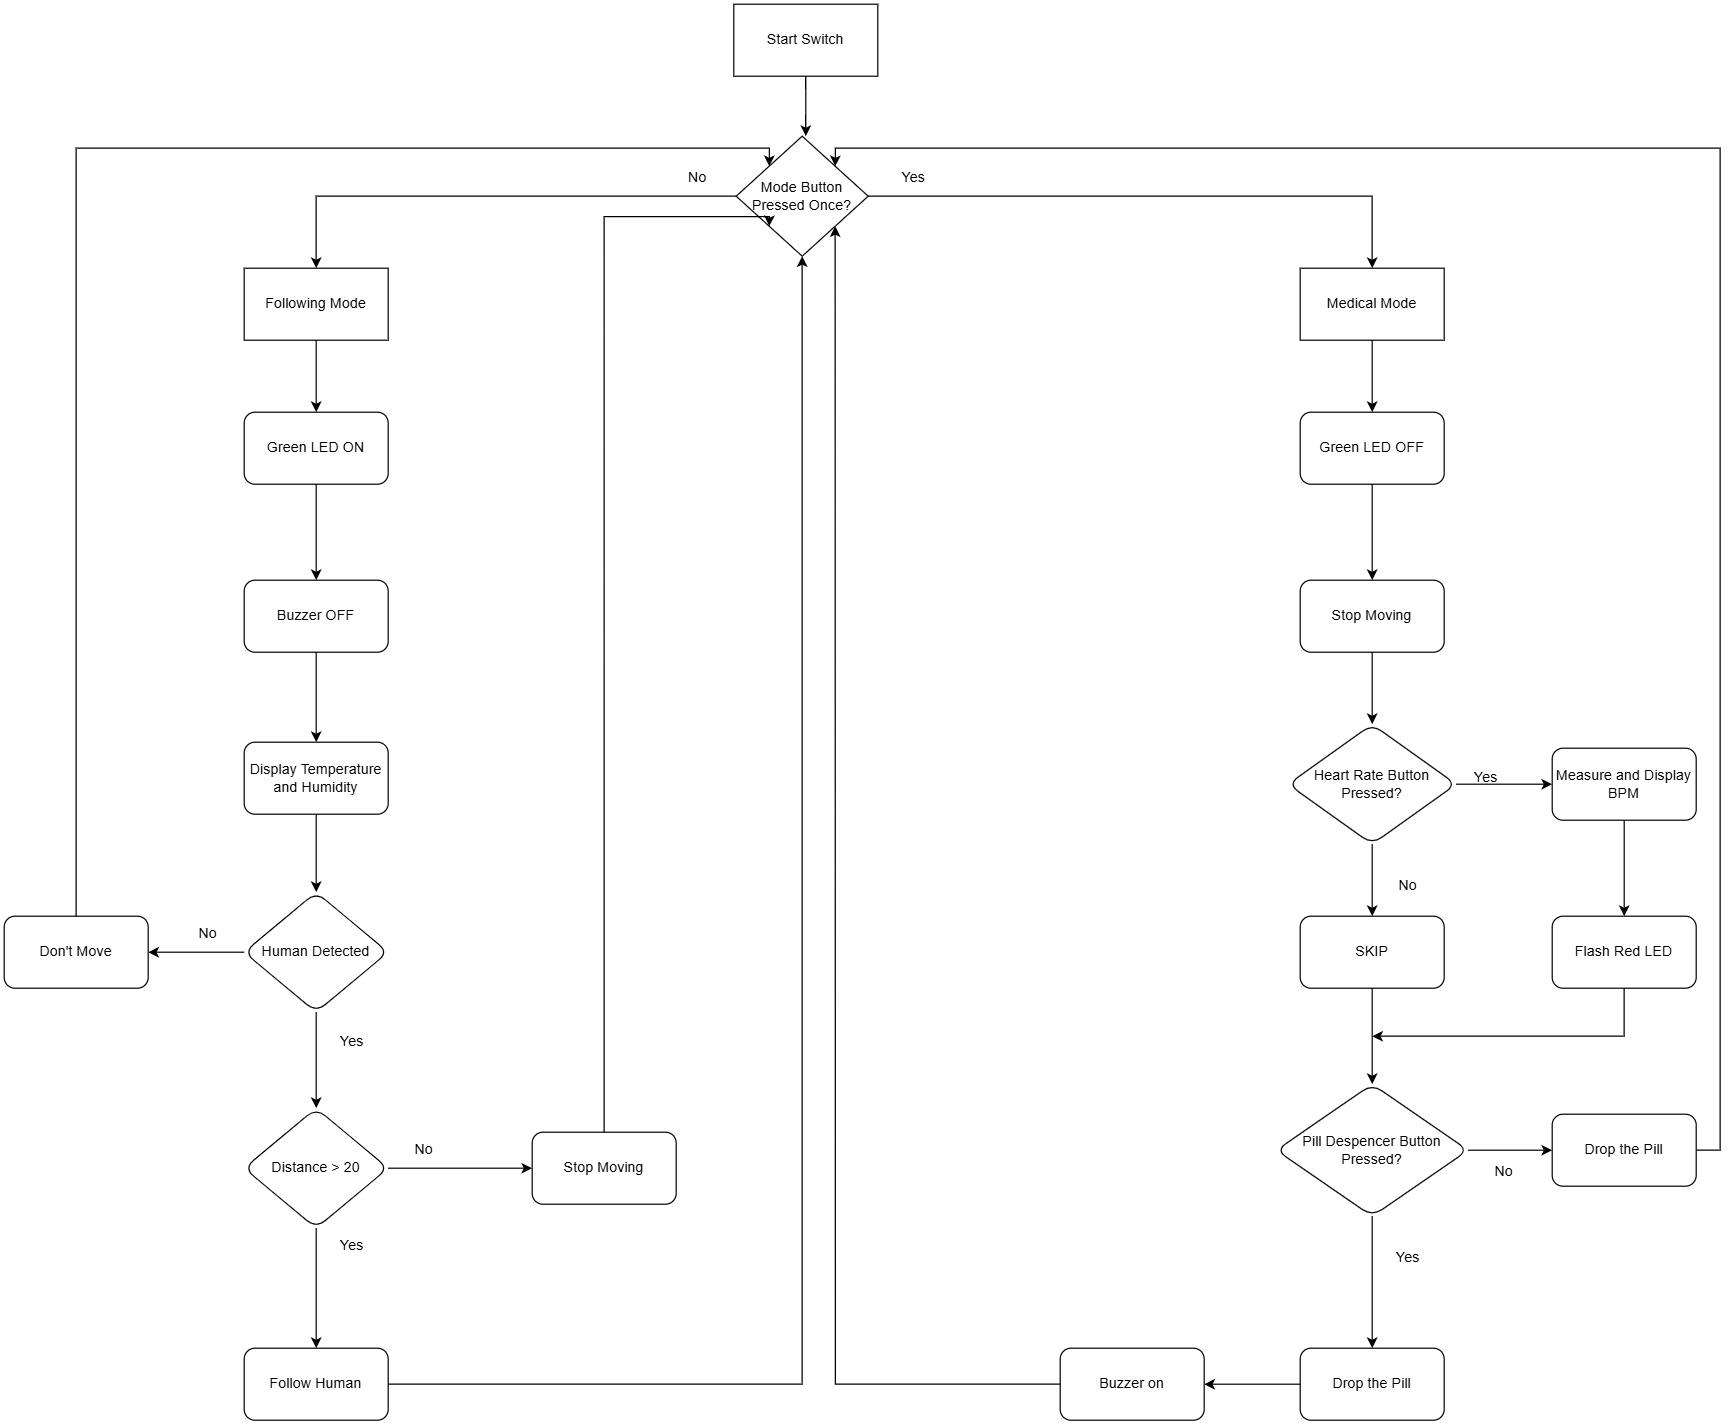

The diagram above was exported from draw.io. Its source (the exported page's mxGraphModel, read from the mxfile embedded in the PNG):
<mxGraphModel dx="4180" dy="1883" grid="1" gridSize="10" guides="1" tooltips="1" connect="1" arrows="1" fold="1" page="1" pageScale="1" pageWidth="2339" pageHeight="3300" math="0" shadow="0">
  <root>
    <mxCell id="WIyWlLk6GJQsqaUBKTNV-0" />
    <mxCell id="WIyWlLk6GJQsqaUBKTNV-1" parent="WIyWlLk6GJQsqaUBKTNV-0" />
    <mxCell id="fIhnsOBaAWvyG-R7NMEd-87" style="edgeStyle=orthogonalEdgeStyle;rounded=0;orthogonalLoop=1;jettySize=auto;html=1;exitX=0.5;exitY=1;exitDx=0;exitDy=0;entryX=0.5;entryY=0;entryDx=0;entryDy=0;" parent="WIyWlLk6GJQsqaUBKTNV-1" source="fIhnsOBaAWvyG-R7NMEd-88" edge="1">
      <mxGeometry relative="1" as="geometry">
        <mxPoint x="1158" y="350" as="targetPoint" />
      </mxGeometry>
    </mxCell>
    <mxCell id="fIhnsOBaAWvyG-R7NMEd-88" value="Start Switch" style="rounded=0;whiteSpace=wrap;html=1;" parent="WIyWlLk6GJQsqaUBKTNV-1" vertex="1">
      <mxGeometry x="1098" y="240" width="120" height="60" as="geometry" />
    </mxCell>
    <mxCell id="fIhnsOBaAWvyG-R7NMEd-89" value="" style="edgeStyle=orthogonalEdgeStyle;rounded=0;orthogonalLoop=1;jettySize=auto;html=1;" parent="WIyWlLk6GJQsqaUBKTNV-1" source="fIhnsOBaAWvyG-R7NMEd-91" target="fIhnsOBaAWvyG-R7NMEd-93" edge="1">
      <mxGeometry relative="1" as="geometry" />
    </mxCell>
    <mxCell id="fIhnsOBaAWvyG-R7NMEd-90" style="edgeStyle=orthogonalEdgeStyle;rounded=0;orthogonalLoop=1;jettySize=auto;html=1;exitX=1;exitY=0.5;exitDx=0;exitDy=0;" parent="WIyWlLk6GJQsqaUBKTNV-1" source="fIhnsOBaAWvyG-R7NMEd-91" target="fIhnsOBaAWvyG-R7NMEd-94" edge="1">
      <mxGeometry relative="1" as="geometry" />
    </mxCell>
    <mxCell id="fIhnsOBaAWvyG-R7NMEd-91" value="Mode Button Pressed Once?" style="rhombus;whiteSpace=wrap;html=1;" parent="WIyWlLk6GJQsqaUBKTNV-1" vertex="1">
      <mxGeometry x="1100" y="350" width="110" height="100" as="geometry" />
    </mxCell>
    <mxCell id="fIhnsOBaAWvyG-R7NMEd-92" style="edgeStyle=orthogonalEdgeStyle;rounded=0;orthogonalLoop=1;jettySize=auto;html=1;exitX=0.5;exitY=1;exitDx=0;exitDy=0;entryX=0.5;entryY=0;entryDx=0;entryDy=0;" parent="WIyWlLk6GJQsqaUBKTNV-1" source="fIhnsOBaAWvyG-R7NMEd-93" target="fIhnsOBaAWvyG-R7NMEd-96" edge="1">
      <mxGeometry relative="1" as="geometry" />
    </mxCell>
    <mxCell id="fIhnsOBaAWvyG-R7NMEd-93" value="Following Mode" style="whiteSpace=wrap;html=1;" parent="WIyWlLk6GJQsqaUBKTNV-1" vertex="1">
      <mxGeometry x="690" y="460" width="120" height="60" as="geometry" />
    </mxCell>
    <mxCell id="fIhnsOBaAWvyG-R7NMEd-95" value="" style="edgeStyle=orthogonalEdgeStyle;rounded=0;orthogonalLoop=1;jettySize=auto;html=1;" parent="WIyWlLk6GJQsqaUBKTNV-1" source="fIhnsOBaAWvyG-R7NMEd-96" target="fIhnsOBaAWvyG-R7NMEd-98" edge="1">
      <mxGeometry relative="1" as="geometry" />
    </mxCell>
    <mxCell id="fIhnsOBaAWvyG-R7NMEd-96" value="Green LED ON" style="rounded=1;whiteSpace=wrap;html=1;" parent="WIyWlLk6GJQsqaUBKTNV-1" vertex="1">
      <mxGeometry x="690" y="580" width="120" height="60" as="geometry" />
    </mxCell>
    <mxCell id="fIhnsOBaAWvyG-R7NMEd-97" value="" style="edgeStyle=orthogonalEdgeStyle;rounded=0;orthogonalLoop=1;jettySize=auto;html=1;" parent="WIyWlLk6GJQsqaUBKTNV-1" source="fIhnsOBaAWvyG-R7NMEd-98" target="fIhnsOBaAWvyG-R7NMEd-100" edge="1">
      <mxGeometry relative="1" as="geometry" />
    </mxCell>
    <mxCell id="fIhnsOBaAWvyG-R7NMEd-98" value="Buzzer OFF" style="rounded=1;whiteSpace=wrap;html=1;" parent="WIyWlLk6GJQsqaUBKTNV-1" vertex="1">
      <mxGeometry x="690" y="720" width="120" height="60" as="geometry" />
    </mxCell>
    <mxCell id="fIhnsOBaAWvyG-R7NMEd-99" value="" style="edgeStyle=orthogonalEdgeStyle;rounded=0;orthogonalLoop=1;jettySize=auto;html=1;" parent="WIyWlLk6GJQsqaUBKTNV-1" source="fIhnsOBaAWvyG-R7NMEd-100" target="fIhnsOBaAWvyG-R7NMEd-103" edge="1">
      <mxGeometry relative="1" as="geometry" />
    </mxCell>
    <mxCell id="fIhnsOBaAWvyG-R7NMEd-100" value="Display Temperature and Humidity" style="rounded=1;whiteSpace=wrap;html=1;" parent="WIyWlLk6GJQsqaUBKTNV-1" vertex="1">
      <mxGeometry x="690" y="855" width="120" height="60" as="geometry" />
    </mxCell>
    <mxCell id="fIhnsOBaAWvyG-R7NMEd-101" value="" style="edgeStyle=orthogonalEdgeStyle;rounded=0;orthogonalLoop=1;jettySize=auto;html=1;" parent="WIyWlLk6GJQsqaUBKTNV-1" source="fIhnsOBaAWvyG-R7NMEd-103" target="fIhnsOBaAWvyG-R7NMEd-107" edge="1">
      <mxGeometry relative="1" as="geometry" />
    </mxCell>
    <mxCell id="fIhnsOBaAWvyG-R7NMEd-102" value="" style="edgeStyle=orthogonalEdgeStyle;rounded=0;orthogonalLoop=1;jettySize=auto;html=1;" parent="WIyWlLk6GJQsqaUBKTNV-1" source="fIhnsOBaAWvyG-R7NMEd-103" target="fIhnsOBaAWvyG-R7NMEd-116" edge="1">
      <mxGeometry relative="1" as="geometry" />
    </mxCell>
    <mxCell id="fIhnsOBaAWvyG-R7NMEd-103" value="Human Detected" style="rhombus;whiteSpace=wrap;html=1;rounded=1;" parent="WIyWlLk6GJQsqaUBKTNV-1" vertex="1">
      <mxGeometry x="690" y="980" width="120" height="100" as="geometry" />
    </mxCell>
    <mxCell id="fIhnsOBaAWvyG-R7NMEd-104" value="No" style="text;html=1;align=center;verticalAlign=middle;whiteSpace=wrap;rounded=0;" parent="WIyWlLk6GJQsqaUBKTNV-1" vertex="1">
      <mxGeometry x="630" y="1000" width="60" height="30" as="geometry" />
    </mxCell>
    <mxCell id="fIhnsOBaAWvyG-R7NMEd-105" value="" style="edgeStyle=orthogonalEdgeStyle;rounded=0;orthogonalLoop=1;jettySize=auto;html=1;" parent="WIyWlLk6GJQsqaUBKTNV-1" source="fIhnsOBaAWvyG-R7NMEd-107" target="fIhnsOBaAWvyG-R7NMEd-110" edge="1">
      <mxGeometry relative="1" as="geometry" />
    </mxCell>
    <mxCell id="fIhnsOBaAWvyG-R7NMEd-106" value="" style="edgeStyle=orthogonalEdgeStyle;rounded=0;orthogonalLoop=1;jettySize=auto;html=1;" parent="WIyWlLk6GJQsqaUBKTNV-1" source="fIhnsOBaAWvyG-R7NMEd-107" target="fIhnsOBaAWvyG-R7NMEd-112" edge="1">
      <mxGeometry relative="1" as="geometry" />
    </mxCell>
    <mxCell id="fIhnsOBaAWvyG-R7NMEd-107" value="Distance &amp;gt; 20" style="rhombus;whiteSpace=wrap;html=1;rounded=1;" parent="WIyWlLk6GJQsqaUBKTNV-1" vertex="1">
      <mxGeometry x="690" y="1160" width="120" height="100" as="geometry" />
    </mxCell>
    <mxCell id="fIhnsOBaAWvyG-R7NMEd-108" value="Yes" style="text;html=1;align=center;verticalAlign=middle;whiteSpace=wrap;rounded=0;" parent="WIyWlLk6GJQsqaUBKTNV-1" vertex="1">
      <mxGeometry x="750" y="1090" width="60" height="30" as="geometry" />
    </mxCell>
    <mxCell id="fIhnsOBaAWvyG-R7NMEd-109" style="edgeStyle=orthogonalEdgeStyle;rounded=0;orthogonalLoop=1;jettySize=auto;html=1;entryX=0.5;entryY=1;entryDx=0;entryDy=0;" parent="WIyWlLk6GJQsqaUBKTNV-1" source="fIhnsOBaAWvyG-R7NMEd-110" target="fIhnsOBaAWvyG-R7NMEd-91" edge="1">
      <mxGeometry relative="1" as="geometry" />
    </mxCell>
    <mxCell id="fIhnsOBaAWvyG-R7NMEd-110" value="Follow Human" style="whiteSpace=wrap;html=1;rounded=1;" parent="WIyWlLk6GJQsqaUBKTNV-1" vertex="1">
      <mxGeometry x="690" y="1360" width="120" height="60" as="geometry" />
    </mxCell>
    <mxCell id="fIhnsOBaAWvyG-R7NMEd-111" style="edgeStyle=orthogonalEdgeStyle;rounded=0;orthogonalLoop=1;jettySize=auto;html=1;entryX=0;entryY=1;entryDx=0;entryDy=0;" parent="WIyWlLk6GJQsqaUBKTNV-1" source="fIhnsOBaAWvyG-R7NMEd-112" target="fIhnsOBaAWvyG-R7NMEd-91" edge="1">
      <mxGeometry relative="1" as="geometry">
        <Array as="points">
          <mxPoint x="990" y="417" />
        </Array>
      </mxGeometry>
    </mxCell>
    <mxCell id="fIhnsOBaAWvyG-R7NMEd-112" value="Stop Moving" style="whiteSpace=wrap;html=1;rounded=1;" parent="WIyWlLk6GJQsqaUBKTNV-1" vertex="1">
      <mxGeometry x="930" y="1180" width="120" height="60" as="geometry" />
    </mxCell>
    <mxCell id="fIhnsOBaAWvyG-R7NMEd-113" value="Yes" style="text;html=1;align=center;verticalAlign=middle;whiteSpace=wrap;rounded=0;" parent="WIyWlLk6GJQsqaUBKTNV-1" vertex="1">
      <mxGeometry x="750" y="1260" width="60" height="30" as="geometry" />
    </mxCell>
    <mxCell id="fIhnsOBaAWvyG-R7NMEd-114" value="No" style="text;html=1;align=center;verticalAlign=middle;whiteSpace=wrap;rounded=0;" parent="WIyWlLk6GJQsqaUBKTNV-1" vertex="1">
      <mxGeometry x="810" y="1180" width="60" height="30" as="geometry" />
    </mxCell>
    <mxCell id="Y1XCrJuT5PY78jDWEH2D-3" style="edgeStyle=orthogonalEdgeStyle;rounded=0;orthogonalLoop=1;jettySize=auto;html=1;entryX=0;entryY=0;entryDx=0;entryDy=0;" edge="1" parent="WIyWlLk6GJQsqaUBKTNV-1" source="fIhnsOBaAWvyG-R7NMEd-116" target="fIhnsOBaAWvyG-R7NMEd-91">
      <mxGeometry relative="1" as="geometry">
        <Array as="points">
          <mxPoint x="550" y="360" />
          <mxPoint x="1128" y="360" />
        </Array>
      </mxGeometry>
    </mxCell>
    <mxCell id="fIhnsOBaAWvyG-R7NMEd-116" value="Don't Move" style="whiteSpace=wrap;html=1;rounded=1;" parent="WIyWlLk6GJQsqaUBKTNV-1" vertex="1">
      <mxGeometry x="490" y="1000" width="120" height="60" as="geometry" />
    </mxCell>
    <mxCell id="fIhnsOBaAWvyG-R7NMEd-117" style="edgeStyle=orthogonalEdgeStyle;rounded=0;orthogonalLoop=1;jettySize=auto;html=1;exitX=0.5;exitY=1;exitDx=0;exitDy=0;entryX=0.5;entryY=0;entryDx=0;entryDy=0;" parent="WIyWlLk6GJQsqaUBKTNV-1" target="fIhnsOBaAWvyG-R7NMEd-119" edge="1" source="fIhnsOBaAWvyG-R7NMEd-94">
      <mxGeometry relative="1" as="geometry">
        <mxPoint x="1630" y="510" as="sourcePoint" />
      </mxGeometry>
    </mxCell>
    <mxCell id="fIhnsOBaAWvyG-R7NMEd-118" value="" style="edgeStyle=orthogonalEdgeStyle;rounded=0;orthogonalLoop=1;jettySize=auto;html=1;" parent="WIyWlLk6GJQsqaUBKTNV-1" source="fIhnsOBaAWvyG-R7NMEd-119" target="fIhnsOBaAWvyG-R7NMEd-121" edge="1">
      <mxGeometry relative="1" as="geometry" />
    </mxCell>
    <mxCell id="fIhnsOBaAWvyG-R7NMEd-119" value="Green LED OFF" style="rounded=1;whiteSpace=wrap;html=1;" parent="WIyWlLk6GJQsqaUBKTNV-1" vertex="1">
      <mxGeometry x="1570" y="580" width="120" height="60" as="geometry" />
    </mxCell>
    <mxCell id="fIhnsOBaAWvyG-R7NMEd-120" value="" style="edgeStyle=orthogonalEdgeStyle;rounded=0;orthogonalLoop=1;jettySize=auto;html=1;" parent="WIyWlLk6GJQsqaUBKTNV-1" source="fIhnsOBaAWvyG-R7NMEd-121" target="fIhnsOBaAWvyG-R7NMEd-124" edge="1">
      <mxGeometry relative="1" as="geometry" />
    </mxCell>
    <mxCell id="fIhnsOBaAWvyG-R7NMEd-121" value="Stop Moving" style="rounded=1;whiteSpace=wrap;html=1;" parent="WIyWlLk6GJQsqaUBKTNV-1" vertex="1">
      <mxGeometry x="1570" y="720" width="120" height="60" as="geometry" />
    </mxCell>
    <mxCell id="fIhnsOBaAWvyG-R7NMEd-122" value="" style="edgeStyle=orthogonalEdgeStyle;rounded=0;orthogonalLoop=1;jettySize=auto;html=1;" parent="WIyWlLk6GJQsqaUBKTNV-1" source="fIhnsOBaAWvyG-R7NMEd-124" target="fIhnsOBaAWvyG-R7NMEd-126" edge="1">
      <mxGeometry relative="1" as="geometry" />
    </mxCell>
    <mxCell id="fIhnsOBaAWvyG-R7NMEd-123" value="" style="edgeStyle=orthogonalEdgeStyle;rounded=0;orthogonalLoop=1;jettySize=auto;html=1;" parent="WIyWlLk6GJQsqaUBKTNV-1" source="fIhnsOBaAWvyG-R7NMEd-124" target="fIhnsOBaAWvyG-R7NMEd-129" edge="1">
      <mxGeometry relative="1" as="geometry" />
    </mxCell>
    <mxCell id="fIhnsOBaAWvyG-R7NMEd-124" value="Heart Rate Button Pressed?" style="rhombus;whiteSpace=wrap;html=1;rounded=1;" parent="WIyWlLk6GJQsqaUBKTNV-1" vertex="1">
      <mxGeometry x="1560" y="840" width="140" height="100" as="geometry" />
    </mxCell>
    <mxCell id="fIhnsOBaAWvyG-R7NMEd-142" value="" style="edgeStyle=orthogonalEdgeStyle;rounded=0;orthogonalLoop=1;jettySize=auto;html=1;" parent="WIyWlLk6GJQsqaUBKTNV-1" source="fIhnsOBaAWvyG-R7NMEd-126" target="fIhnsOBaAWvyG-R7NMEd-141" edge="1">
      <mxGeometry relative="1" as="geometry" />
    </mxCell>
    <mxCell id="fIhnsOBaAWvyG-R7NMEd-126" value="Measure and Display BPM" style="whiteSpace=wrap;html=1;rounded=1;" parent="WIyWlLk6GJQsqaUBKTNV-1" vertex="1">
      <mxGeometry x="1780" y="860" width="120" height="60" as="geometry" />
    </mxCell>
    <mxCell id="fIhnsOBaAWvyG-R7NMEd-127" value="Yes" style="text;html=1;align=center;verticalAlign=middle;whiteSpace=wrap;rounded=0;" parent="WIyWlLk6GJQsqaUBKTNV-1" vertex="1">
      <mxGeometry x="1695" y="870" width="60" height="30" as="geometry" />
    </mxCell>
    <mxCell id="fIhnsOBaAWvyG-R7NMEd-128" style="edgeStyle=orthogonalEdgeStyle;rounded=0;orthogonalLoop=1;jettySize=auto;html=1;entryX=0.5;entryY=0;entryDx=0;entryDy=0;" parent="WIyWlLk6GJQsqaUBKTNV-1" source="fIhnsOBaAWvyG-R7NMEd-129" target="fIhnsOBaAWvyG-R7NMEd-133" edge="1">
      <mxGeometry relative="1" as="geometry" />
    </mxCell>
    <mxCell id="fIhnsOBaAWvyG-R7NMEd-129" value="SKIP" style="whiteSpace=wrap;html=1;rounded=1;" parent="WIyWlLk6GJQsqaUBKTNV-1" vertex="1">
      <mxGeometry x="1570" y="1000" width="120" height="60" as="geometry" />
    </mxCell>
    <mxCell id="fIhnsOBaAWvyG-R7NMEd-130" value="No" style="text;html=1;align=center;verticalAlign=middle;whiteSpace=wrap;rounded=0;" parent="WIyWlLk6GJQsqaUBKTNV-1" vertex="1">
      <mxGeometry x="1630" y="960" width="60" height="30" as="geometry" />
    </mxCell>
    <mxCell id="fIhnsOBaAWvyG-R7NMEd-131" value="" style="edgeStyle=orthogonalEdgeStyle;rounded=0;orthogonalLoop=1;jettySize=auto;html=1;" parent="WIyWlLk6GJQsqaUBKTNV-1" source="fIhnsOBaAWvyG-R7NMEd-133" target="fIhnsOBaAWvyG-R7NMEd-134" edge="1">
      <mxGeometry relative="1" as="geometry" />
    </mxCell>
    <mxCell id="fIhnsOBaAWvyG-R7NMEd-132" value="" style="edgeStyle=orthogonalEdgeStyle;rounded=0;orthogonalLoop=1;jettySize=auto;html=1;" parent="WIyWlLk6GJQsqaUBKTNV-1" source="fIhnsOBaAWvyG-R7NMEd-133" target="fIhnsOBaAWvyG-R7NMEd-135" edge="1">
      <mxGeometry relative="1" as="geometry" />
    </mxCell>
    <mxCell id="fIhnsOBaAWvyG-R7NMEd-133" value="Pill Despencer Button Pressed?" style="rhombus;whiteSpace=wrap;html=1;rounded=1;" parent="WIyWlLk6GJQsqaUBKTNV-1" vertex="1">
      <mxGeometry x="1550" y="1140" width="160" height="110" as="geometry" />
    </mxCell>
    <mxCell id="fIhnsOBaAWvyG-R7NMEd-139" style="edgeStyle=orthogonalEdgeStyle;rounded=0;orthogonalLoop=1;jettySize=auto;html=1;entryX=1;entryY=0;entryDx=0;entryDy=0;" parent="WIyWlLk6GJQsqaUBKTNV-1" source="fIhnsOBaAWvyG-R7NMEd-134" target="fIhnsOBaAWvyG-R7NMEd-91" edge="1">
      <mxGeometry relative="1" as="geometry">
        <Array as="points">
          <mxPoint x="1920" y="1195" />
          <mxPoint x="1920" y="360" />
          <mxPoint x="1182" y="360" />
        </Array>
      </mxGeometry>
    </mxCell>
    <mxCell id="fIhnsOBaAWvyG-R7NMEd-134" value="Drop the Pill" style="whiteSpace=wrap;html=1;rounded=1;" parent="WIyWlLk6GJQsqaUBKTNV-1" vertex="1">
      <mxGeometry x="1780" y="1165" width="120" height="60" as="geometry" />
    </mxCell>
    <mxCell id="fIhnsOBaAWvyG-R7NMEd-145" value="" style="edgeStyle=orthogonalEdgeStyle;rounded=0;orthogonalLoop=1;jettySize=auto;html=1;" parent="WIyWlLk6GJQsqaUBKTNV-1" source="fIhnsOBaAWvyG-R7NMEd-135" target="fIhnsOBaAWvyG-R7NMEd-144" edge="1">
      <mxGeometry relative="1" as="geometry" />
    </mxCell>
    <mxCell id="fIhnsOBaAWvyG-R7NMEd-135" value="Drop the Pill" style="whiteSpace=wrap;html=1;rounded=1;" parent="WIyWlLk6GJQsqaUBKTNV-1" vertex="1">
      <mxGeometry x="1570" y="1360" width="120" height="60" as="geometry" />
    </mxCell>
    <mxCell id="fIhnsOBaAWvyG-R7NMEd-136" value="Yes" style="text;html=1;align=center;verticalAlign=middle;whiteSpace=wrap;rounded=0;" parent="WIyWlLk6GJQsqaUBKTNV-1" vertex="1">
      <mxGeometry x="1630" y="1270" width="60" height="30" as="geometry" />
    </mxCell>
    <mxCell id="fIhnsOBaAWvyG-R7NMEd-137" value="No" style="text;html=1;align=center;verticalAlign=middle;whiteSpace=wrap;rounded=0;" parent="WIyWlLk6GJQsqaUBKTNV-1" vertex="1">
      <mxGeometry x="1710" y="1195" width="60" height="35" as="geometry" />
    </mxCell>
    <mxCell id="fIhnsOBaAWvyG-R7NMEd-143" style="edgeStyle=orthogonalEdgeStyle;rounded=0;orthogonalLoop=1;jettySize=auto;html=1;" parent="WIyWlLk6GJQsqaUBKTNV-1" source="fIhnsOBaAWvyG-R7NMEd-141" edge="1">
      <mxGeometry relative="1" as="geometry">
        <mxPoint x="1630" y="1100.0000000000002" as="targetPoint" />
        <Array as="points">
          <mxPoint x="1840" y="1100" />
        </Array>
      </mxGeometry>
    </mxCell>
    <mxCell id="fIhnsOBaAWvyG-R7NMEd-141" value="Flash Red LED" style="whiteSpace=wrap;html=1;rounded=1;" parent="WIyWlLk6GJQsqaUBKTNV-1" vertex="1">
      <mxGeometry x="1780" y="1000" width="120" height="60" as="geometry" />
    </mxCell>
    <mxCell id="fIhnsOBaAWvyG-R7NMEd-146" style="edgeStyle=orthogonalEdgeStyle;rounded=0;orthogonalLoop=1;jettySize=auto;html=1;entryX=1;entryY=1;entryDx=0;entryDy=0;" parent="WIyWlLk6GJQsqaUBKTNV-1" source="fIhnsOBaAWvyG-R7NMEd-144" target="fIhnsOBaAWvyG-R7NMEd-91" edge="1">
      <mxGeometry relative="1" as="geometry" />
    </mxCell>
    <mxCell id="fIhnsOBaAWvyG-R7NMEd-144" value="Buzzer on" style="whiteSpace=wrap;html=1;rounded=1;" parent="WIyWlLk6GJQsqaUBKTNV-1" vertex="1">
      <mxGeometry x="1370" y="1360" width="120" height="60" as="geometry" />
    </mxCell>
    <mxCell id="Y1XCrJuT5PY78jDWEH2D-0" value="No" style="text;html=1;align=center;verticalAlign=middle;whiteSpace=wrap;rounded=0;" vertex="1" parent="WIyWlLk6GJQsqaUBKTNV-1">
      <mxGeometry x="1038" y="370" width="60" height="30" as="geometry" />
    </mxCell>
    <mxCell id="Y1XCrJuT5PY78jDWEH2D-1" value="Yes" style="text;html=1;align=center;verticalAlign=middle;whiteSpace=wrap;rounded=0;" vertex="1" parent="WIyWlLk6GJQsqaUBKTNV-1">
      <mxGeometry x="1218" y="370" width="60" height="30" as="geometry" />
    </mxCell>
    <mxCell id="fIhnsOBaAWvyG-R7NMEd-94" value="Medical Mode" style="whiteSpace=wrap;html=1;" parent="WIyWlLk6GJQsqaUBKTNV-1" vertex="1">
      <mxGeometry x="1570" y="460" width="120" height="60" as="geometry" />
    </mxCell>
  </root>
</mxGraphModel>